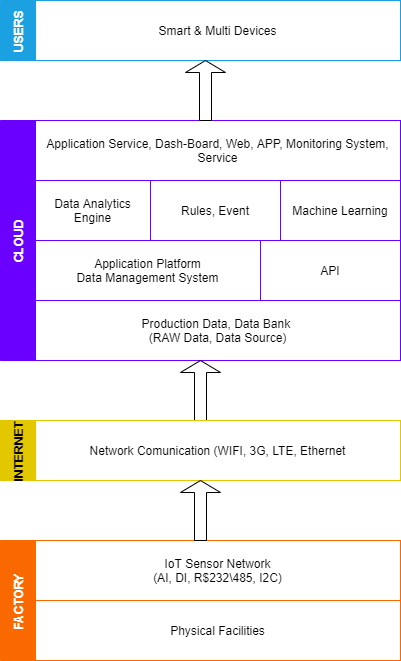

The diagram above was exported from draw.io. Its source (the exported page's mxGraphModel, read from the mxfile embedded in the PNG):
<mxGraphModel dx="618" dy="473" grid="1" gridSize="10" guides="1" tooltips="1" connect="1" arrows="1" fold="1" page="1" pageScale="1" pageWidth="850" pageHeight="1100" math="0" shadow="0">
  <root>
    <mxCell id="0" />
    <mxCell id="1" parent="0" />
    <mxCell id="24" value="USERS" style="swimlane;direction=east;startSize=35;horizontal=0;fillColor=#1BA1E2;strokeColor=#1BA1E2;fontColor=#ffffff;" parent="1" vertex="1">
      <mxGeometry x="240" y="120" width="400" height="60" as="geometry" />
    </mxCell>
    <mxCell id="26" value="Smart &amp;amp; Multi Devices" style="rounded=0;whiteSpace=wrap;html=1;strokeColor=#1BA1E2;strokeWidth=1;perimeterSpacing=0;" parent="24" vertex="1">
      <mxGeometry x="35" width="365" height="60" as="geometry" />
    </mxCell>
    <mxCell id="28" value="CLOUD" style="swimlane;direction=east;startSize=35;horizontal=0;fillColor=#6A00FF;strokeColor=#6A00FF;fontColor=#ffffff;" parent="1" vertex="1">
      <mxGeometry x="240" y="240" width="400" height="240" as="geometry" />
    </mxCell>
    <mxCell id="29" value="Application Service, Dash-Board, Web, APP, Monitoring System, Service" style="rounded=0;whiteSpace=wrap;html=1;strokeColor=#6A00FF;" parent="28" vertex="1">
      <mxGeometry x="35" width="365" height="60" as="geometry" />
    </mxCell>
    <mxCell id="30" value="Data Analytics Engine" style="rounded=0;whiteSpace=wrap;html=1;strokeColor=#6A00FF;" parent="28" vertex="1">
      <mxGeometry x="35" y="60" width="115" height="60" as="geometry" />
    </mxCell>
    <mxCell id="31" value="Rules, Event" style="rounded=0;whiteSpace=wrap;html=1;strokeColor=#6A00FF;" parent="28" vertex="1">
      <mxGeometry x="150" y="60" width="130" height="60" as="geometry" />
    </mxCell>
    <mxCell id="32" value="Machine Learning" style="rounded=0;whiteSpace=wrap;html=1;strokeColor=#6A00FF;" parent="28" vertex="1">
      <mxGeometry x="280" y="60" width="120" height="60" as="geometry" />
    </mxCell>
    <mxCell id="33" value="Application Platform&lt;br&gt;Data Management System" style="rounded=0;whiteSpace=wrap;html=1;strokeColor=#6A00FF;" parent="28" vertex="1">
      <mxGeometry x="35" y="120" width="225" height="60" as="geometry" />
    </mxCell>
    <mxCell id="34" value="API" style="rounded=0;whiteSpace=wrap;html=1;strokeColor=#6A00FF;" parent="28" vertex="1">
      <mxGeometry x="260" y="120" width="140" height="60" as="geometry" />
    </mxCell>
    <mxCell id="35" value="Production Data, Data Bank &lt;br&gt;(RAW Data, Data Source)" style="rounded=0;whiteSpace=wrap;html=1;strokeColor=#6A00FF;" parent="28" vertex="1">
      <mxGeometry x="35" y="180" width="365" height="60" as="geometry" />
    </mxCell>
    <mxCell id="39" value="" style="shape=singleArrow;direction=north;whiteSpace=wrap;html=1;strokeColor=#000000;" parent="1" vertex="1">
      <mxGeometry x="425" y="180" width="40" height="60" as="geometry" />
    </mxCell>
    <mxCell id="40" value="" style="shape=singleArrow;direction=north;whiteSpace=wrap;html=1;strokeColor=#000000;" parent="1" vertex="1">
      <mxGeometry x="420" y="480" width="40" height="60" as="geometry" />
    </mxCell>
    <mxCell id="41" value="INTERNET" style="swimlane;direction=east;startSize=35;horizontal=0;fillColor=#E3C800;strokeColor=#E3C800;" parent="1" vertex="1">
      <mxGeometry x="240" y="540" width="400" height="60" as="geometry" />
    </mxCell>
    <mxCell id="42" value="Network Comunication (WIFI, 3G, LTE, Ethernet" style="rounded=0;whiteSpace=wrap;html=1;strokeColor=#E3C800;" parent="41" vertex="1">
      <mxGeometry x="35" width="365" height="60" as="geometry" />
    </mxCell>
    <mxCell id="45" value="FACTORY" style="swimlane;direction=east;startSize=35;horizontal=0;fillColor=#FA6800;strokeColor=#FA6800;fontColor=#ffffff;" parent="1" vertex="1">
      <mxGeometry x="240" y="660" width="400" height="120" as="geometry" />
    </mxCell>
    <mxCell id="46" value="IoT Sensor Network&lt;br&gt;(AI, DI, R$232\485, I2C)" style="rounded=0;whiteSpace=wrap;html=1;strokeColor=#FA6800;" parent="45" vertex="1">
      <mxGeometry x="35" width="365" height="60" as="geometry" />
    </mxCell>
    <mxCell id="51" value="Physical Facilities" style="rounded=0;whiteSpace=wrap;html=1;strokeColor=#FA6800;" parent="45" vertex="1">
      <mxGeometry x="35" y="60" width="365" height="60" as="geometry" />
    </mxCell>
    <mxCell id="47" value="" style="shape=singleArrow;direction=north;whiteSpace=wrap;html=1;strokeColor=#000000;" parent="1" vertex="1">
      <mxGeometry x="420" y="600" width="40" height="60" as="geometry" />
    </mxCell>
  </root>
</mxGraphModel>